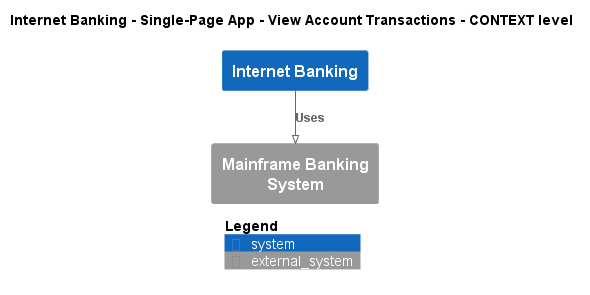

The diagram above was rendered by PlantUML. Its source (embedded in the PNG):
@startuml
!pragma layout smetana
!include ..\..\..\..\..\..\.c4s\C4_Context.puml

AddElementTag("state:new", $bgColor=green, $fontColor=#ffffff, $borderColor=green, $shadowing="False")
AddElementTag("state:changed", $bgColor=orange, $fontColor=#ffffff, $borderColor=orange, $shadowing="False")
AddElementTag("state:removed", $bgColor=red, $fontColor=#ffffff, $borderColor=red, $shadowing="False")

AddRelTag("state:new", $textColor=green, $lineColor=green)
AddRelTag("state:changed", $textColor=orange, $lineColor=orange)
AddRelTag("state:removed", $textColor=red, $lineColor=red)

SHOW_PERSON_PORTRAIT()
LAYOUT_TOP_DOWN()

skinparam linetype polyline

title Internet Banking - Single-Page App - View Account Transactions - CONTEXT level

System(BigBankPlc.SoftwareSystems.InternetBanking, "Internet Banking", "")
System_Ext(BigBankPlc.SoftwareSystems.MainframeBankingSystem, "Mainframe Banking System", "")

Rel(BigBankPlc.SoftwareSystems.InternetBanking, BigBankPlc.SoftwareSystems.MainframeBankingSystem, "Uses")


SHOW_LEGEND()
@enduml